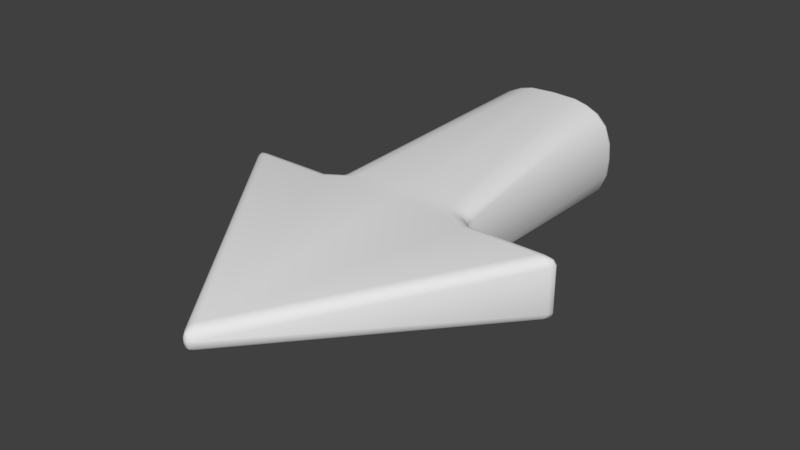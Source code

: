 # Source: Arrow.blend  (saved by Blender 2.78.0; exported with 4.5.12 LTS)
import bpy
from mathutils import Matrix  # noqa: F401  (used for matrix-valued properties, if any)

bpy.ops.wm.read_factory_settings(use_empty=True)
scene = bpy.context.scene
scene.name = 'Scene'

# ---- collections
col_collection_1 = bpy.data.collections.new('Collection 1'); scene.collection.children.link(col_collection_1)

# ---- materials (node trees are filled in below, after node groups)
mat_material = bpy.data.materials.new('Material')
mat_material.alpha_threshold = 0.0
mat_material.use_transparent_shadow = False
mat_material.roughness = 0.5
mat_material.specular_intensity = 0.0
mat_material.line_color = (0.0, 0.0, 0.0, 1.0)

# ---- material node trees

# ---- world
world_world = bpy.data.worlds.new('World'); scene.world = world_world
world_world.use_nodes = True; world_world.node_tree.nodes.clear()
_N = world_world.node_tree.nodes; _L = world_world.node_tree.links
n0 = _N.new('ShaderNodeOutputWorld'); n0.name = 'World Output'; n0.location = (300, 300)
n1 = _N.new('ShaderNodeBackground'); n1.name = 'Background'; n1.location = (10, 300)
n1.inputs[0].default_value = (0.05088, 0.05088, 0.05088, 1.0)
_L.new(n1.outputs[0], n0.inputs[0])
n0.is_active_output = True
world_world.color = (0.05088, 0.05088, 0.05088)
world_world.use_sun_shadow = False
world_world.sun_shadow_jitter_overblur = 0.0
world_world.cycles.sampling_method = 'MANUAL'
world_world.light_settings.distance = 8.0

# ---- meshes
me_cube = bpy.data.meshes.new('Cube')
me_cube.from_pydata([(-0.2547, 0.138, -1.0), (-0.1031, 0.2207, -1.0), (-0.2799, 0.06898, -1.0), (-0.2116, 0.182, -1.0), (-0.1572, 0.2073, -1.0), (0.2547, 0.138, -1.0), (0.0, 0.225, -1.0), (0.0, 0.1318, -0.07359), (0.1031, 0.2207, -1.0), (0.2799, 0.06898, -1.0), (0.2116, 0.182, -1.0), (0.1572, 0.2073, -1.0), (-0.2547, -0.138, -1.0), (-0.285, 0.0, -1.0), (-0.1031, -0.2207, -1.0), (-0.2799, -0.06898, -1.0), (-0.2116, -0.182, -1.0), (-0.1572, -0.2073, -1.0), (0.2547, -0.138, -1.0), (0.0, -0.2274, -1.0), (0.0, -0.1234, 0.03673), (0.285, 0.0, -1.0), (0.1031, -0.2207, -1.0), (0.2799, -0.06898, -1.0), (0.2116, -0.182, -1.0), (0.1572, -0.2073, -1.0), (0.0, 0.1231, 0.0369), (0.0, -0.1324, -0.07365), (0.0, 0.1281, -0.0368), (0.0, -0.1285, -0.03691), (0.0, 0.1263, -0.0184), (0.0, -0.1267, -0.01854), (0.0, 0.1298, -0.05519), (0.0, -0.1304, -0.05528), (-0.324, 0.1229, 0.03972), (-0.3347, 0.08974, -2.998e-05), (-0.3293, 0.1197, 0.01986), (-0.3332, 0.1076, 0.005305), (-0.6555, 0.08974, -2.998e-05), (-0.6726, 0.08674, 0.03281), (-0.6192, 0.1229, 0.03972), (-0.6748, 0.08943, 0.003097), (-0.6482, 0.1075, 0.00655), (-0.6668, 0.1064, 0.009538), (-0.663, 0.1049, 0.035), (-0.6811, 0.08833, 0.01515), (-0.6712, 0.1056, 0.01802), (-0.6348, 0.1196, 0.02114), (-0.6434, 0.1181, 0.03754), (-0.6574, 0.115, 0.01981), (-0.02284, 0.004836, 0.9672), (0.02284, 0.004836, 0.9672), (0.0, 0.04853, 0.93), (-0.008099, 0.004836, 0.9784), (-0.02087, 0.02523, 0.9596), (-0.00636, 0.0245, 0.9745), (0.02087, 0.02523, 0.9596), (0.008099, 0.004836, 0.9784), (0.00636, 0.0245, 0.9745), (-0.01261, 0.04104, 0.9462), (0.01261, 0.04104, 0.9462), (-7.101e-09, 0.03585, 0.9644), (0.3347, 0.08974, -2.998e-05), (0.324, 0.1229, 0.03972), (0.3332, 0.1076, 0.005305), (0.3293, 0.1197, 0.01986), (0.6555, 0.08974, -2.998e-05), (0.6191, 0.1229, 0.03981), (0.6726, 0.08674, 0.03281), (0.6481, 0.1075, 0.006578), (0.6749, 0.08943, 0.003081), (0.6668, 0.1064, 0.009549), (0.6434, 0.1181, 0.0376), (0.6348, 0.1196, 0.0212), (0.6574, 0.115, 0.01985), (0.6812, 0.08833, 0.01513), (0.663, 0.1049, 0.03503), (0.6712, 0.1056, 0.01804), (-0.3347, -0.09002, -0.0001518), (-0.3241, -0.1232, 0.03956), (-0.3332, -0.1079, 0.00516), (-0.3294, -0.12, 0.0197), (-0.6726, -0.087, 0.03269), (-0.6555, -0.09002, -0.0001518), (-0.6192, -0.1232, 0.03956), (-0.6811, -0.0886, 0.01503), (-0.663, -0.1051, 0.03486), (-0.6712, -0.1059, 0.01788), (-0.6482, -0.1078, 0.006406), (-0.6748, -0.0897, 0.002975), (-0.6668, -0.1067, 0.009394), (-0.6434, -0.1184, 0.03738), (-0.6348, -0.1199, 0.02098), (-0.6574, -0.1152, 0.01966), (0.02284, -0.004844, 0.9672), (-0.02284, -0.004844, 0.9672), (0.0, -0.04855, 0.93), (0.008098, -0.004844, 0.9784), (0.02087, -0.02524, 0.9596), (0.00636, -0.02451, 0.9745), (-0.02087, -0.02524, 0.9596), (-0.008098, -0.004844, 0.9784), (-0.00636, -0.02451, 0.9745), (0.0126, -0.04106, 0.9462), (-0.0126, -0.04106, 0.9462), (1.164e-10, -0.03586, 0.9644), (0.3241, -0.1232, 0.03956), (0.3347, -0.09002, -0.0001518), (0.3294, -0.12, 0.0197), (0.3332, -0.1079, 0.00516), (0.6726, -0.087, 0.03269), (0.6191, -0.1231, 0.03964), (0.6555, -0.09002, -0.0001518), (0.663, -0.1051, 0.03488), (0.6812, -0.0886, 0.01502), (0.6712, -0.1059, 0.01789), (0.6348, -0.1199, 0.02104), (0.6434, -0.1184, 0.03744), (0.6574, -0.1152, 0.01969), (0.6749, -0.08971, 0.002961), (0.6481, -0.1078, 0.00643), (0.6668, -0.1067, 0.009404), (-0.285, 0.09377, -0.0736), (-0.2033, 0.1331, -0.07359), (-0.274, 0.1127, -0.07359), (-0.2442, 0.127, -0.07359), (0.2033, 0.1331, -0.07359), (0.285, 0.09377, -0.0736), (0.2442, 0.127, -0.07359), (0.274, 0.1127, -0.07359), (-0.2033, -0.1338, -0.07365), (-0.285, -0.09439, -0.07364), (-0.2441, -0.1277, -0.07365), (-0.274, -0.1133, -0.07364), (0.285, -0.09439, -0.07364), (0.2033, -0.1338, -0.07365), (0.274, -0.1133, -0.07364), (0.2441, -0.1277, -0.07365), (0.2907, 0.09103, -0.03681), (0.2091, 0.1296, -0.0368), (0.2798, 0.1096, -0.03681), (0.2499, 0.1236, -0.0368), (0.209, -0.1301, -0.03691), (0.2907, -0.09148, -0.0369), (0.2498, -0.1241, -0.03691), (0.2798, -0.11, -0.0369), (-0.2907, -0.09148, -0.0369), (-0.209, -0.1301, -0.03691), (-0.2798, -0.11, -0.0369), (-0.2498, -0.1241, -0.03691), (-0.2091, 0.1296, -0.0368), (-0.2907, 0.09103, -0.03681), (-0.2499, 0.1236, -0.0368), (-0.2798, 0.1096, -0.03681), (0.2203, 0.1277, -0.0184), (0.3019, 0.08967, -0.01842), (0.2611, 0.1218, -0.0184), (0.291, 0.108, -0.01841), (0.3019, -0.09003, -0.01852), (0.2202, -0.128, -0.01854), (0.291, -0.1084, -0.01853), (0.2611, -0.1222, -0.01854), (-0.2202, -0.128, -0.01854), (-0.3019, -0.09003, -0.01852), (-0.2611, -0.1222, -0.01854), (-0.291, -0.1084, -0.01853), (-0.3019, 0.08967, -0.01842), (-0.2203, 0.1277, -0.0184), (-0.291, 0.108, -0.01841), (-0.2611, 0.1218, -0.0184), (0.2051, 0.1313, -0.05519), (0.2867, 0.09231, -0.05521), (0.2459, 0.1252, -0.0552), (0.2758, 0.111, -0.0552), (0.2867, -0.09284, -0.05527), (0.205, -0.1318, -0.05528), (0.2757, -0.1116, -0.05527), (0.2458, -0.1257, -0.05528), (-0.205, -0.1318, -0.05528), (-0.2867, -0.09284, -0.05527), (-0.2458, -0.1257, -0.05528), (-0.2757, -0.1116, -0.05527), (-0.2867, 0.09231, -0.05521), (-0.2051, 0.1313, -0.05519), (-0.2758, 0.111, -0.0552), (-0.2459, 0.1252, -0.0552), (-0.2316, 0.1234, -1.025), (-0.09835, 0.1943, -1.025), (-0.2534, 0.06331, -1.025), (-0.1959, 0.1598, -1.025), (-0.1483, 0.1819, -1.025), (0.2316, 0.1234, -1.025), (1.01e-10, 0.1981, -1.025), (0.09835, 0.1943, -1.025), (0.2534, 0.06331, -1.025), (0.1959, 0.1598, -1.025), (0.1483, 0.1819, -1.025), (-0.2316, -0.1234, -1.025), (-0.2581, -1.073e-09, -1.025), (-0.09835, -0.1943, -1.025), (-0.2534, -0.06331, -1.025), (-0.1959, -0.1598, -1.025), (-0.1483, -0.1819, -1.025), (0.2316, -0.1234, -1.025), (-1.01e-10, -0.2004, -1.025), (0.2581, -1.073e-09, -1.025), (0.0, -1.073e-09, -1.025), (0.09835, -0.1943, -1.025), (0.2534, -0.06331, -1.025), (0.1959, -0.1598, -1.025), (0.1483, -0.1819, -1.025), (-0.2744, 0.06782, -1.02), (-0.25, 0.135, -1.02), (-0.1021, 0.2153, -1.02), (2.175e-11, 0.2195, -1.02), (-0.1554, 0.2021, -1.02), (-0.2795, -8.503e-10, -1.02), (-0.2084, 0.1775, -1.02), (0.2744, 0.06782, -1.02), (0.25, 0.135, -1.02), (0.1021, 0.2153, -1.02), (0.1554, 0.2021, -1.02), (0.2795, -8.503e-10, -1.02), (0.2084, 0.1775, -1.02), (-0.2744, -0.06782, -1.02), (-0.25, -0.135, -1.02), (-0.1021, -0.2153, -1.02), (-2.175e-11, -0.2219, -1.02), (-0.1554, -0.2021, -1.02), (-0.2084, -0.1775, -1.02), (0.2744, -0.06782, -1.02), (0.25, -0.135, -1.02), (0.1021, -0.2153, -1.02), (0.1554, -0.2021, -1.02), (0.2084, -0.1775, -1.02), (-0.2432, 0.1307, -1.025), (-0.2666, 0.06614, -1.025), (5.052e-11, 0.2115, -1.025), (-0.1007, 0.2075, -1.025), (-0.1528, 0.1946, -1.025), (-0.2716, -1.073e-09, -1.025), (-0.2037, 0.1709, -1.025), (0.2666, 0.06614, -1.025), (0.2432, 0.1307, -1.025), (0.1007, 0.2075, -1.025), (0.1528, 0.1946, -1.025), (0.2716, -1.073e-09, -1.025), (0.2037, 0.1709, -1.025), (-0.2666, -0.06614, -1.025), (-0.2432, -0.1307, -1.025), (-0.1007, -0.2075, -1.025), (-5.052e-11, -0.2139, -1.025), (-0.1528, -0.1946, -1.025), (-0.2037, -0.1709, -1.025), (0.2432, -0.1307, -1.025), (0.2666, -0.06614, -1.025), (0.1007, -0.2075, -1.025), (0.1528, -0.1946, -1.025), (0.2037, -0.1709, -1.025), (-0.2541, 0.1376, -1.011), (-0.2791, 0.06883, -1.011), (-0.157, -0.2066, -1.011), (0.2541, -0.1376, -1.011), (0.2541, 0.1376, -1.011), (0.2791, -0.06883, -1.011), (-0.103, -0.22, -1.011), (-0.2112, 0.1814, -1.011), (-0.157, 0.2066, -1.011), (0.2791, 0.06883, -1.011), (0.2843, -4.86e-10, -1.011), (0.2112, -0.1814, -1.011), (0.157, -0.2066, -1.011), (-0.2112, -0.1814, -1.011), (-0.2541, -0.1376, -1.011), (0.103, 0.22, -1.011), (-0.103, 0.22, -1.011), (7.925e-12, 0.2243, -1.011), (0.103, -0.22, -1.011), (-7.925e-12, -0.2266, -1.011), (0.157, 0.2066, -1.011), (0.2112, 0.1814, -1.011), (-0.2791, -0.06883, -1.011), (-0.2843, -4.86e-10, -1.011)], [], [(260, 259, 212, 211), (30, 167, 34, 26), (264, 262, 231, 230), (259, 266, 217, 212), (276, 274, 220, 214), (282, 260, 211, 216), (265, 261, 228, 226), (263, 268, 218, 219), (51, 94, 110, 68), (261, 272, 229, 228), (262, 270, 234, 231), (280, 263, 219, 223), (267, 275, 213, 215), (269, 264, 230, 222), (278, 265, 226, 227), (79, 162, 31, 20), (52, 63, 26), (163, 78, 35, 166), (96, 79, 20), (266, 267, 215, 217), (268, 269, 222, 218), (273, 281, 224, 225), (271, 277, 232, 233), (270, 271, 233, 234), (272, 273, 225, 229), (96, 106, 111), (107, 62, 66, 112), (155, 62, 107, 158), (20, 31, 159, 106), (274, 279, 221, 220), (275, 276, 214, 213), (277, 278, 227, 232), (279, 280, 223, 221), (281, 282, 216, 224), (78, 83, 38, 35), (63, 154, 30, 26), (33, 27, 135, 175), (138, 155, 158, 143), (52, 34, 40), (52, 67, 63), (178, 130, 27, 33), (50, 39, 82, 95), (162, 147, 29, 31), (171, 138, 143, 174), (29, 33, 175, 142), (147, 178, 33, 29), (139, 170, 32, 28), (96, 20, 106), (131, 179, 182, 122), (96, 84, 79), (179, 146, 151, 182), (154, 139, 28, 30), (32, 183, 150, 28), (127, 171, 174, 134), (170, 126, 7, 32), (7, 123, 183, 32), (31, 29, 142, 159), (146, 163, 166, 151), (28, 150, 167, 30), (38, 41, 43, 42), (41, 45, 46, 43), (39, 44, 46, 45), (44, 48, 49, 46), (40, 47, 49, 48), (47, 42, 43, 49), (43, 46, 49), (50, 53, 55, 54), (53, 57, 58, 55), (51, 56, 58, 57), (56, 60, 61, 58), (52, 59, 61, 60), (59, 54, 55, 61), (55, 58, 61), (66, 69, 71, 70), (69, 73, 74, 71), (67, 72, 74, 73), (72, 76, 77, 74), (68, 75, 77, 76), (75, 70, 71, 77), (71, 74, 77), (82, 85, 87, 86), (85, 89, 90, 87), (83, 88, 90, 89), (88, 92, 93, 90), (84, 91, 93, 92), (91, 86, 87, 93), (87, 90, 93), (94, 97, 99, 98), (97, 101, 102, 99), (95, 100, 102, 101), (100, 104, 105, 102), (96, 103, 105, 104), (103, 98, 99, 105), (99, 102, 105), (110, 113, 115, 114), (113, 117, 118, 115), (111, 116, 118, 117), (116, 120, 121, 118), (112, 119, 121, 120), (119, 114, 115, 121), (115, 118, 121), (40, 34, 36, 47), (47, 36, 37, 42), (42, 37, 35, 38), (52, 40, 48, 59), (59, 48, 44, 54), (54, 44, 39, 50), (66, 62, 64, 69), (69, 64, 65, 73), (73, 65, 63, 67), (51, 68, 76, 56), (56, 76, 72, 60), (60, 72, 67, 52), (112, 66, 70, 119), (119, 70, 75, 114), (114, 75, 68, 110), (82, 39, 45, 85), (85, 45, 41, 89), (89, 41, 38, 83), (50, 95, 101, 53), (53, 101, 97, 57), (57, 97, 94, 51), (83, 78, 80, 88), (88, 80, 81, 92), (92, 81, 79, 84), (95, 82, 86, 100), (100, 86, 91, 104), (104, 91, 84, 96), (111, 106, 108, 116), (116, 108, 109, 120), (120, 109, 107, 112), (96, 111, 117, 103), (103, 117, 113, 98), (98, 113, 110, 94), (171, 127, 129, 173), (173, 129, 128, 172), (172, 128, 126, 170), (175, 135, 137, 177), (177, 137, 136, 176), (176, 136, 134, 174), (179, 131, 133, 181), (181, 133, 132, 180), (180, 132, 130, 178), (183, 123, 125, 185), (185, 125, 124, 184), (184, 124, 122, 182), (155, 138, 140, 157), (157, 140, 141, 156), (156, 141, 139, 154), (159, 142, 144, 161), (161, 144, 145, 160), (160, 145, 143, 158), (163, 146, 148, 165), (165, 148, 149, 164), (164, 149, 147, 162), (167, 150, 152, 169), (169, 152, 153, 168), (168, 153, 151, 166), (62, 155, 157, 64), (64, 157, 156, 65), (65, 156, 154, 63), (106, 159, 161, 108), (108, 161, 160, 109), (109, 160, 158, 107), (78, 163, 165, 80), (80, 165, 164, 81), (81, 164, 162, 79), (34, 167, 169, 36), (36, 169, 168, 37), (37, 168, 166, 35), (138, 171, 173, 140), (140, 173, 172, 141), (141, 172, 170, 139), (142, 175, 177, 144), (144, 177, 176, 145), (145, 176, 174, 143), (146, 179, 181, 148), (148, 181, 180, 149), (149, 180, 178, 147), (150, 183, 185, 152), (152, 185, 184, 153), (153, 184, 182, 151), (52, 26, 34), (1, 123, 7, 6), (4, 125, 123, 1), (3, 124, 125, 4), (0, 122, 124, 3), (19, 27, 130, 14), (22, 135, 27, 19), (25, 137, 135, 22), (24, 136, 137, 25), (18, 134, 136, 24), (14, 130, 132, 17), (17, 132, 133, 16), (16, 133, 131, 12), (6, 7, 126, 8), (8, 126, 128, 11), (11, 128, 129, 10), (10, 129, 127, 5), (127, 134, 21), (9, 5, 127), (21, 9, 127), (23, 21, 134), (18, 23, 134), (131, 122, 13), (12, 131, 15), (15, 131, 13), (13, 122, 2), (0, 2, 122), (206, 187, 192), (206, 186, 189), (188, 186, 206), (206, 189, 190), (198, 188, 206), (187, 206, 190), (206, 192, 193), (206, 195, 191), (194, 206, 191), (206, 196, 195), (205, 206, 194), (193, 196, 206), (206, 204, 199), (206, 201, 197), (200, 206, 197), (206, 202, 201), (198, 206, 200), (199, 202, 206), (206, 207, 204), (206, 203, 209), (208, 203, 206), (206, 209, 210), (205, 208, 206), (207, 206, 210), (235, 236, 211, 212), (237, 238, 213, 214), (238, 239, 215, 213), (236, 240, 216, 211), (241, 235, 212, 217), (239, 241, 217, 215), (242, 243, 219, 218), (244, 237, 214, 220), (245, 244, 220, 221), (246, 242, 218, 222), (243, 247, 223, 219), (247, 245, 221, 223), (248, 249, 225, 224), (250, 251, 227, 226), (252, 250, 226, 228), (240, 248, 224, 216), (249, 253, 229, 225), (253, 252, 228, 229), (254, 255, 230, 231), (251, 256, 232, 227), (256, 257, 233, 232), (255, 246, 222, 230), (258, 254, 231, 234), (257, 258, 234, 233), (210, 209, 258, 257), (209, 203, 254, 258), (208, 205, 246, 255), (207, 210, 257, 256), (204, 207, 256, 251), (203, 208, 255, 254), (201, 202, 252, 253), (197, 201, 253, 249), (198, 200, 248, 240), (202, 199, 250, 252), (199, 204, 251, 250), (200, 197, 249, 248), (195, 196, 245, 247), (191, 195, 247, 243), (205, 194, 242, 246), (196, 193, 244, 245), (193, 192, 237, 244), (194, 191, 243, 242), (190, 189, 241, 239), (189, 186, 235, 241), (188, 198, 240, 236), (187, 190, 239, 238), (192, 187, 238, 237), (186, 188, 236, 235), (15, 13, 282, 281), (11, 10, 280, 279), (22, 19, 278, 277), (1, 6, 276, 275), (8, 11, 279, 274), (16, 12, 273, 272), (24, 25, 271, 270), (25, 22, 277, 271), (12, 15, 281, 273), (9, 21, 269, 268), (3, 4, 267, 266), (19, 14, 265, 278), (21, 23, 264, 269), (4, 1, 275, 267), (10, 5, 263, 280), (18, 24, 270, 262), (17, 16, 272, 261), (5, 9, 268, 263), (14, 17, 261, 265), (13, 2, 260, 282), (6, 8, 274, 276), (0, 3, 266, 259), (23, 18, 262, 264), (2, 0, 259, 260)])
me_cube.polygons.foreach_set('use_smooth', [True] * 305)
_uv = me_cube.uv_layers.new(name='UVMap')
_uv.uv.foreach_set('vector', [0.5109, 0.849, 0.5238, 0.8204, 0.5271, 0.8228, 0.5149, 0.8502, 0.5892, 0.2717, 0.5361, 0.1949, 0.5326, 0.1442, 0.608, 0.2585, 0.748, 0.9225, 0.7352, 0.9511, 0.7319, 0.9487, 0.7441, 0.9213, 0.5238, 0.8204, 0.5431, 0.8025, 0.5454, 0.8059, 0.5271, 0.8228, 0.6352, 0.7876, 0.6795, 0.7926, 0.6786, 0.7966, 0.6349, 0.7918, 0.5066, 0.8786, 0.5109, 0.849, 0.5149, 0.8502, 0.5107, 0.8789, 0.5795, 0.9789, 0.5565, 0.9714, 0.5582, 0.9677, 0.5804, 0.975, 0.742, 0.8331, 0.7515, 0.863, 0.7475, 0.8637, 0.7385, 0.835, 0.8727, 0.3299, 0.8809, 0.3309, 0.8584, 0.8044, 0.7868, 0.7958, 0.5565, 0.9714, 0.5341, 0.9585, 0.5367, 0.9554, 0.5582, 0.9677, 0.7352, 0.9511, 0.7159, 0.9691, 0.7136, 0.9656, 0.7319, 0.9487, 0.7249, 0.813, 0.742, 0.8331, 0.7385, 0.835, 0.7223, 0.8161, 0.5669, 0.7923, 0.5906, 0.7875, 0.5911, 0.7915, 0.5681, 0.7962, 0.7524, 0.8929, 0.748, 0.9225, 0.7441, 0.9213, 0.7483, 0.8926, 0.6238, 0.9847, 0.5795, 0.9789, 0.5804, 0.975, 0.624, 0.9806, 0.2856, 0.6329, 0.3314, 0.6552, 0.3828, 0.7332, 0.3635, 0.7457, 0.8922, 0.05861, 0.6899, 0.3684, 0.608, 0.2585, 0.9808, 0.2914, 0.98, 0.307, 0.9053, 0.3032, 0.9061, 0.2876, 0.07224, 0.9353, 0.2856, 0.6329, 0.3635, 0.7457, 0.5431, 0.8025, 0.5669, 0.7923, 0.5681, 0.7962, 0.5454, 0.8059, 0.7515, 0.863, 0.7524, 0.8929, 0.7483, 0.8926, 0.7475, 0.8637, 0.517, 0.9384, 0.5075, 0.9085, 0.5115, 0.9078, 0.5205, 0.9365, 0.6921, 0.9793, 0.6684, 0.9841, 0.6679, 0.98, 0.6909, 0.9753, 0.7159, 0.9691, 0.6921, 0.9793, 0.6909, 0.9753, 0.7136, 0.9656, 0.5341, 0.9585, 0.517, 0.9384, 0.5205, 0.9365, 0.5367, 0.9554, 0.07224, 0.9353, 0.4348, 0.8626, 0.4775, 0.9704, 0.8411, 0.9587, 0.767, 0.9497, 0.7829, 0.8174, 0.8571, 0.8264, 0.7651, 0.9652, 0.767, 0.9497, 0.8411, 0.9587, 0.8392, 0.9742, 0.3635, 0.7457, 0.3828, 0.7332, 0.4331, 0.8118, 0.4348, 0.8626, 0.6795, 0.7926, 0.7025, 0.8001, 0.7009, 0.8039, 0.6786, 0.7966, 0.5906, 0.7875, 0.6352, 0.7876, 0.6349, 0.7918, 0.5911, 0.7915, 0.6684, 0.9841, 0.6238, 0.9847, 0.624, 0.9806, 0.6679, 0.98, 0.7025, 0.8001, 0.7249, 0.813, 0.7223, 0.8161, 0.7009, 0.8039, 0.5075, 0.9085, 0.5066, 0.8786, 0.5107, 0.8789, 0.5115, 0.9078, 0.98, 0.307, 0.9732, 0.4403, 0.8985, 0.4365, 0.9053, 0.3032, 0.6899, 0.3684, 0.6434, 0.3478, 0.5892, 0.2717, 0.608, 0.2585, 0.3958, 0.7247, 0.4024, 0.7204, 0.4488, 0.7929, 0.4427, 0.7978, 0.7635, 0.9741, 0.7651, 0.9652, 0.8392, 0.9742, 0.8388, 0.9831, 0.8922, 0.05861, 0.5326, 0.1442, 0.486, 0.03811, 0.8922, 0.05861, 0.774, 0.4483, 0.6899, 0.3684, 0.3481, 0.6521, 0.355, 0.6485, 0.4024, 0.7204, 0.3958, 0.7247, 0.9042, 0.9331, 0.8987, 0.4585, 0.9709, 0.4622, 0.9125, 0.9333, 0.3314, 0.6552, 0.3406, 0.6549, 0.3893, 0.7289, 0.3828, 0.7332, 0.1101, 0.6157, 0.1091, 0.6238, 0.03052, 0.6189, 0.03043, 0.6108, 0.3893, 0.7289, 0.3958, 0.7247, 0.4427, 0.7978, 0.437, 0.8035, 0.3406, 0.6549, 0.3481, 0.6521, 0.3958, 0.7247, 0.3893, 0.7289, 0.6342, 0.3484, 0.6268, 0.3515, 0.5764, 0.2807, 0.5828, 0.2762, 0.07224, 0.9353, 0.3635, 0.7457, 0.4348, 0.8626, 0.03775, 0.1343, 0.02995, 0.1334, 0.03219, 0.05499, 0.04003, 0.05459, 0.07224, 0.9353, 0.2044, 0.55, 0.2856, 0.6329, 0.02995, 0.1334, 0.022, 0.1326, 0.0242, 0.0553, 0.03219, 0.05499, 0.6434, 0.3478, 0.6342, 0.3484, 0.5828, 0.2762, 0.5892, 0.2717, 0.5764, 0.2807, 0.527, 0.2092, 0.5324, 0.2034, 0.5828, 0.2762, 0.1112, 0.6078, 0.1101, 0.6157, 0.03043, 0.6108, 0.03025, 0.6028, 0.6268, 0.3515, 0.62, 0.3554, 0.57, 0.2852, 0.5764, 0.2807, 0.57, 0.2852, 0.521, 0.2143, 0.527, 0.2092, 0.5764, 0.2807, 0.3828, 0.7332, 0.3893, 0.7289, 0.437, 0.8035, 0.4331, 0.8118, 0.9818, 0.2825, 0.9808, 0.2914, 0.9061, 0.2876, 0.906, 0.2786, 0.5828, 0.2762, 0.5324, 0.2034, 0.5361, 0.1949, 0.5892, 0.2717, 0.4603, 0.03246, 0.4606, 0.02312, 0.4677, 0.02703, 0.4689, 0.03385, 0.4606, 0.02312, 0.4642, 0.01798, 0.4696, 0.02408, 0.4677, 0.02703, 0.4728, 0.0148, 0.4765, 0.02269, 0.4696, 0.02408, 0.4642, 0.01798, 0.4765, 0.02269, 0.4811, 0.03043, 0.4731, 0.02887, 0.4696, 0.02408, 0.486, 0.03811, 0.4773, 0.03593, 0.4731, 0.02887, 0.4811, 0.03043, 0.4773, 0.03593, 0.4689, 0.03385, 0.4677, 0.02703, 0.4731, 0.02887, 0.4677, 0.02703, 0.4696, 0.02408, 0.4731, 0.02887, 0.9039, 0.03558, 0.9113, 0.04038, 0.9059, 0.04624, 0.8988, 0.04342, 0.9113, 0.04038, 0.9158, 0.04647, 0.9084, 0.04993, 0.9059, 0.04624, 0.918, 0.0552, 0.9087, 0.05754, 0.9084, 0.04993, 0.9158, 0.04647, 0.9087, 0.05754, 0.9002, 0.05856, 0.9029, 0.05105, 0.9084, 0.04993, 0.8922, 0.05861, 0.8949, 0.05104, 0.9029, 0.05105, 0.9002, 0.05856, 0.8949, 0.05104, 0.8988, 0.04342, 0.9059, 0.04624, 0.9029, 0.05105, 0.9059, 0.04624, 0.9084, 0.04993, 0.9029, 0.05105, 0.7706, 0.4745, 0.7722, 0.466, 0.7782, 0.4694, 0.7795, 0.4774, 0.7722, 0.466, 0.7731, 0.4573, 0.7783, 0.4637, 0.7782, 0.4694, 0.774, 0.4483, 0.7795, 0.4556, 0.7783, 0.4637, 0.7731, 0.4573, 0.7795, 0.4556, 0.7853, 0.4626, 0.7816, 0.4686, 0.7783, 0.4637, 0.7915, 0.4688, 0.7856, 0.4758, 0.7816, 0.4686, 0.7853, 0.4626, 0.7856, 0.4758, 0.7795, 0.4774, 0.7782, 0.4694, 0.7816, 0.4686, 0.7782, 0.4694, 0.7783, 0.4637, 0.7816, 0.4686, 0.1877, 0.529, 0.1938, 0.5222, 0.1975, 0.5295, 0.1937, 0.5354, 0.1938, 0.5222, 0.2, 0.5208, 0.201, 0.5288, 0.1975, 0.5295, 0.2088, 0.524, 0.2069, 0.5325, 0.201, 0.5288, 0.2, 0.5208, 0.2069, 0.5325, 0.2057, 0.5411, 0.2007, 0.5346, 0.201, 0.5288, 0.2044, 0.55, 0.1991, 0.5425, 0.2007, 0.5346, 0.2057, 0.5411, 0.1991, 0.5425, 0.1937, 0.5354, 0.1975, 0.5295, 0.2007, 0.5346, 0.1975, 0.5295, 0.201, 0.5288, 0.2007, 0.5346, 0.05966, 0.9579, 0.05249, 0.9529, 0.05807, 0.9472, 0.06508, 0.9503, 0.05249, 0.9529, 0.04821, 0.9466, 0.05573, 0.9434, 0.05807, 0.9472, 0.04632, 0.9378, 0.05566, 0.9358, 0.05573, 0.9434, 0.04821, 0.9466, 0.05566, 0.9358, 0.06418, 0.9351, 0.06124, 0.9425, 0.05573, 0.9434, 0.07224, 0.9353, 0.06919, 0.9428, 0.06124, 0.9425, 0.06418, 0.9351, 0.06919, 0.9428, 0.06508, 0.9503, 0.05807, 0.9472, 0.06124, 0.9425, 0.05807, 0.9472, 0.05573, 0.9434, 0.06124, 0.9425, 0.4899, 0.9941, 0.4865, 0.9861, 0.4934, 0.985, 0.4986, 0.9913, 0.4865, 0.9861, 0.4822, 0.9782, 0.4901, 0.9801, 0.4934, 0.985, 0.4775, 0.9704, 0.4862, 0.9729, 0.4901, 0.9801, 0.4822, 0.9782, 0.4862, 0.9729, 0.4945, 0.9752, 0.4955, 0.9821, 0.4901, 0.9801, 0.5031, 0.9769, 0.5024, 0.9863, 0.4955, 0.9821, 0.4945, 0.9752, 0.5024, 0.9863, 0.4986, 0.9913, 0.4934, 0.985, 0.4955, 0.9821, 0.4934, 0.985, 0.4901, 0.9801, 0.4955, 0.9821, 0.486, 0.03811, 0.5326, 0.1442, 0.5244, 0.1461, 0.4773, 0.03593, 0.4773, 0.03593, 0.5244, 0.1461, 0.5167, 0.1478, 0.4689, 0.03385, 0.4689, 0.03385, 0.5167, 0.1478, 0.5092, 0.1493, 0.4603, 0.03246, 0.8922, 0.05861, 0.486, 0.03811, 0.4811, 0.03043, 0.8949, 0.05104, 0.8949, 0.05104, 0.4811, 0.03043, 0.4765, 0.02269, 0.8988, 0.04342, 0.8988, 0.04342, 0.4765, 0.02269, 0.4728, 0.0148, 0.9039, 0.03558, 0.7706, 0.4745, 0.6771, 0.3887, 0.6811, 0.3821, 0.7722, 0.466, 0.7722, 0.466, 0.6811, 0.3821, 0.6853, 0.3754, 0.7731, 0.4573, 0.7731, 0.4573, 0.6853, 0.3754, 0.6899, 0.3684, 0.774, 0.4483, 0.918, 0.0552, 0.7915, 0.4688, 0.7853, 0.4626, 0.9087, 0.05754, 0.9087, 0.05754, 0.7853, 0.4626, 0.7795, 0.4556, 0.9002, 0.05856, 0.9002, 0.05856, 0.7795, 0.4556, 0.774, 0.4483, 0.8922, 0.05861, 0.8571, 0.8264, 0.7829, 0.8174, 0.784, 0.8093, 0.8579, 0.8183, 0.8579, 0.8183, 0.784, 0.8093, 0.7851, 0.8038, 0.8581, 0.8126, 0.8581, 0.8126, 0.7851, 0.8038, 0.7868, 0.7958, 0.8584, 0.8044, 0.9709, 0.4622, 0.8987, 0.4585, 0.8984, 0.4503, 0.9719, 0.4541, 0.9719, 0.4541, 0.8984, 0.4503, 0.8983, 0.4447, 0.9727, 0.4484, 0.9727, 0.4484, 0.8983, 0.4447, 0.8985, 0.4365, 0.9732, 0.4403, 0.9042, 0.9331, 0.9125, 0.9333, 0.9123, 0.9492, 0.904, 0.9491, 0.8762, 0.3003, 0.8845, 0.3013, 0.8828, 0.3151, 0.8746, 0.3141, 0.8746, 0.3141, 0.8828, 0.3151, 0.8809, 0.3309, 0.8727, 0.3299, 0.2088, 0.524, 0.2991, 0.6131, 0.2949, 0.6196, 0.2069, 0.5325, 0.2069, 0.5325, 0.2949, 0.6196, 0.2905, 0.6261, 0.2057, 0.5411, 0.2057, 0.5411, 0.2905, 0.6261, 0.2856, 0.6329, 0.2044, 0.55, 0.04632, 0.9378, 0.1877, 0.529, 0.1937, 0.5354, 0.05566, 0.9358, 0.05566, 0.9358, 0.1937, 0.5354, 0.1991, 0.5425, 0.06418, 0.9351, 0.06418, 0.9351, 0.1991, 0.5425, 0.2044, 0.55, 0.07224, 0.9353, 0.4775, 0.9704, 0.4348, 0.8626, 0.443, 0.861, 0.4862, 0.9729, 0.4862, 0.9729, 0.443, 0.861, 0.4508, 0.8596, 0.4945, 0.9752, 0.4945, 0.9752, 0.4508, 0.8596, 0.4583, 0.8584, 0.5031, 0.9769, 0.07224, 0.9353, 0.4775, 0.9704, 0.4822, 0.9782, 0.06919, 0.9428, 0.06919, 0.9428, 0.4822, 0.9782, 0.4865, 0.9861, 0.06508, 0.9503, 0.06508, 0.9503, 0.4865, 0.9861, 0.4899, 0.9941, 0.05966, 0.9579, 0.6488, 0.3851, 0.6423, 0.3881, 0.6376, 0.3808, 0.6445, 0.3775, 0.6445, 0.3775, 0.6376, 0.3808, 0.6299, 0.3695, 0.6368, 0.3658, 0.6368, 0.3658, 0.6299, 0.3695, 0.62, 0.3554, 0.6268, 0.3515, 0.4427, 0.7978, 0.4488, 0.7929, 0.4581, 0.8074, 0.4522, 0.8125, 0.4522, 0.8125, 0.4581, 0.8074, 0.4657, 0.8188, 0.4601, 0.824, 0.4601, 0.824, 0.4657, 0.8188, 0.4707, 0.8259, 0.4655, 0.8308, 0.3273, 0.6178, 0.3338, 0.6151, 0.3383, 0.6225, 0.3313, 0.6255, 0.3313, 0.6255, 0.3383, 0.6225, 0.3456, 0.6341, 0.3386, 0.6375, 0.3386, 0.6375, 0.3456, 0.6341, 0.355, 0.6485, 0.3481, 0.6521, 0.527, 0.2092, 0.521, 0.2143, 0.5112, 0.2002, 0.517, 0.1949, 0.517, 0.1949, 0.5112, 0.2002, 0.5032, 0.1891, 0.5086, 0.1837, 0.5086, 0.1837, 0.5032, 0.1891, 0.4979, 0.1822, 0.5029, 0.1772, 0.6637, 0.3834, 0.6556, 0.3831, 0.6522, 0.375, 0.6617, 0.3748, 0.6617, 0.3748, 0.6522, 0.375, 0.6444, 0.3629, 0.6539, 0.3623, 0.6539, 0.3623, 0.6444, 0.3629, 0.6342, 0.3484, 0.6434, 0.3478, 0.4331, 0.8118, 0.437, 0.8035, 0.4466, 0.8184, 0.4426, 0.827, 0.4426, 0.827, 0.4466, 0.8184, 0.4549, 0.8301, 0.4512, 0.8389, 0.4512, 0.8389, 0.4549, 0.8301, 0.4611, 0.8363, 0.4584, 0.8439, 0.3123, 0.6189, 0.3204, 0.6195, 0.3235, 0.6277, 0.314, 0.6276, 0.314, 0.6276, 0.3235, 0.6277, 0.3309, 0.6401, 0.3214, 0.6403, 0.3214, 0.6403, 0.3309, 0.6401, 0.3406, 0.6549, 0.3314, 0.6552, 0.5361, 0.1949, 0.5324, 0.2034, 0.5223, 0.1888, 0.526, 0.1801, 0.526, 0.1801, 0.5223, 0.1888, 0.5136, 0.1774, 0.517, 0.1685, 0.517, 0.1685, 0.5136, 0.1774, 0.5071, 0.1714, 0.5096, 0.1637, 0.6771, 0.3887, 0.6637, 0.3834, 0.6617, 0.3748, 0.6811, 0.3821, 0.6811, 0.3821, 0.6617, 0.3748, 0.6539, 0.3623, 0.6853, 0.3754, 0.6853, 0.3754, 0.6539, 0.3623, 0.6434, 0.3478, 0.6899, 0.3684, 0.4348, 0.8626, 0.4331, 0.8118, 0.4426, 0.827, 0.443, 0.861, 0.443, 0.861, 0.4426, 0.827, 0.4512, 0.8389, 0.4508, 0.8596, 0.4508, 0.8596, 0.4512, 0.8389, 0.4584, 0.8439, 0.4583, 0.8584, 0.2991, 0.6131, 0.3123, 0.6189, 0.314, 0.6276, 0.2949, 0.6196, 0.2949, 0.6196, 0.314, 0.6276, 0.3214, 0.6403, 0.2905, 0.6261, 0.2905, 0.6261, 0.3214, 0.6403, 0.3314, 0.6552, 0.2856, 0.6329, 0.5326, 0.1442, 0.5361, 0.1949, 0.526, 0.1801, 0.5244, 0.1461, 0.5244, 0.1461, 0.526, 0.1801, 0.517, 0.1685, 0.5167, 0.1478, 0.5167, 0.1478, 0.517, 0.1685, 0.5096, 0.1637, 0.5092, 0.1493, 0.6556, 0.3831, 0.6488, 0.3851, 0.6445, 0.3775, 0.6522, 0.375, 0.6522, 0.375, 0.6445, 0.3775, 0.6368, 0.3658, 0.6444, 0.3629, 0.6444, 0.3629, 0.6368, 0.3658, 0.6268, 0.3515, 0.6342, 0.3484, 0.437, 0.8035, 0.4427, 0.7978, 0.4522, 0.8125, 0.4466, 0.8184, 0.4466, 0.8184, 0.4522, 0.8125, 0.4601, 0.824, 0.4549, 0.8301, 0.4549, 0.8301, 0.4601, 0.824, 0.4655, 0.8308, 0.4611, 0.8363, 0.3204, 0.6195, 0.3273, 0.6178, 0.3313, 0.6255, 0.3235, 0.6277, 0.3235, 0.6277, 0.3313, 0.6255, 0.3386, 0.6375, 0.3309, 0.6401, 0.3309, 0.6401, 0.3386, 0.6375, 0.3481, 0.6521, 0.3406, 0.6549, 0.5324, 0.2034, 0.527, 0.2092, 0.517, 0.1949, 0.5223, 0.1888, 0.5223, 0.1888, 0.517, 0.1949, 0.5086, 0.1837, 0.5136, 0.1774, 0.5136, 0.1774, 0.5086, 0.1837, 0.5029, 0.1772, 0.5071, 0.1714, 0.8922, 0.05861, 0.608, 0.2585, 0.5326, 0.1442, 0.2344, 0.4694, 0.521, 0.2143, 0.57, 0.2852, 0.2583, 0.5038, 0.2216, 0.4507, 0.5112, 0.2002, 0.521, 0.2143, 0.2344, 0.4694, 0.208, 0.4304, 0.5032, 0.1891, 0.5112, 0.2002, 0.2216, 0.4507, 0.1939, 0.4095, 0.4979, 0.1822, 0.5032, 0.1891, 0.208, 0.4304, 0.7217, 0.5131, 0.4024, 0.7204, 0.355, 0.6485, 0.6987, 0.4781, 0.7443, 0.5484, 0.4488, 0.7929, 0.4024, 0.7204, 0.7217, 0.5131, 0.7564, 0.5676, 0.4581, 0.8074, 0.4488, 0.7929, 0.7443, 0.5484, 0.7693, 0.5884, 0.4657, 0.8188, 0.4581, 0.8074, 0.7564, 0.5676, 0.7827, 0.6098, 0.4707, 0.8259, 0.4657, 0.8188, 0.7693, 0.5884, 0.6987, 0.4781, 0.355, 0.6485, 0.3456, 0.6341, 0.6861, 0.4592, 0.6861, 0.4592, 0.3456, 0.6341, 0.3383, 0.6225, 0.6724, 0.439, 0.6724, 0.439, 0.3383, 0.6225, 0.3338, 0.6151, 0.6583, 0.4181, 0.2583, 0.5038, 0.57, 0.2852, 0.62, 0.3554, 0.2825, 0.538, 0.2825, 0.538, 0.62, 0.3554, 0.6299, 0.3695, 0.2958, 0.5564, 0.2958, 0.5564, 0.6299, 0.3695, 0.6376, 0.3808, 0.3102, 0.5761, 0.3102, 0.5761, 0.6376, 0.3808, 0.6423, 0.3881, 0.325, 0.5965, 0.1112, 0.6078, 0.03025, 0.6028, 0.09531, 0.2075, 0.125, 0.2093, 0.1566, 0.211, 0.1112, 0.6078, 0.09531, 0.2075, 0.125, 0.2093, 0.1112, 0.6078, 0.06563, 0.2057, 0.09531, 0.2075, 0.03025, 0.6028, 0.0341, 0.2035, 0.06563, 0.2057, 0.03025, 0.6028, 0.03775, 0.1343, 0.04003, 0.05459, 0.4307, 0.1056, 0.4292, 0.1659, 0.03775, 0.1343, 0.4298, 0.1349, 0.4298, 0.1349, 0.03775, 0.1343, 0.4307, 0.1056, 0.4307, 0.1056, 0.04003, 0.05459, 0.4315, 0.07641, 0.4327, 0.04535, 0.4315, 0.07641, 0.04003, 0.05459, 0.6295, 0.8857, 0.5923, 0.8012, 0.6344, 0.8016, 0.6295, 0.8857, 0.535, 0.8285, 0.5506, 0.814, 0.5242, 0.8529, 0.535, 0.8285, 0.6295, 0.8857, 0.6295, 0.8857, 0.5506, 0.814, 0.571, 0.8055, 0.5204, 0.8794, 0.5242, 0.8529, 0.6295, 0.8857, 0.5923, 0.8012, 0.6295, 0.8857, 0.571, 0.8055, 0.6295, 0.8857, 0.6344, 0.8016, 0.6762, 0.806, 0.6295, 0.8857, 0.7161, 0.8236, 0.7299, 0.8398, 0.7379, 0.8653, 0.6295, 0.8857, 0.7299, 0.8398, 0.6295, 0.8857, 0.6969, 0.8128, 0.7161, 0.8236, 0.7386, 0.8921, 0.6295, 0.8857, 0.7379, 0.8653, 0.6762, 0.806, 0.6969, 0.8128, 0.6295, 0.8857, 0.6295, 0.8857, 0.6246, 0.9708, 0.5828, 0.9655, 0.6295, 0.8857, 0.5429, 0.9479, 0.5291, 0.9318, 0.5211, 0.9062, 0.6295, 0.8857, 0.5291, 0.9318, 0.6295, 0.8857, 0.5621, 0.9588, 0.5429, 0.9479, 0.5204, 0.8794, 0.6295, 0.8857, 0.5211, 0.9062, 0.5828, 0.9655, 0.5621, 0.9588, 0.6295, 0.8857, 0.6295, 0.8857, 0.6666, 0.9703, 0.6246, 0.9708, 0.6295, 0.8857, 0.7239, 0.9431, 0.7083, 0.9575, 0.7348, 0.9186, 0.7239, 0.9431, 0.6295, 0.8857, 0.6295, 0.8857, 0.7083, 0.9575, 0.688, 0.9661, 0.7386, 0.8921, 0.7348, 0.9186, 0.6295, 0.8857, 0.6666, 0.9703, 0.6295, 0.8857, 0.688, 0.9661, 0.5304, 0.8251, 0.5187, 0.8513, 0.5149, 0.8502, 0.5271, 0.8228, 0.6347, 0.7958, 0.5916, 0.7955, 0.5911, 0.7915, 0.6349, 0.7918, 0.5916, 0.7955, 0.5693, 0.8, 0.5681, 0.7962, 0.5911, 0.7915, 0.5187, 0.8513, 0.5147, 0.8791, 0.5107, 0.8789, 0.5149, 0.8502, 0.5475, 0.8092, 0.5304, 0.8251, 0.5271, 0.8228, 0.5454, 0.8059, 0.5693, 0.8, 0.5475, 0.8092, 0.5454, 0.8059, 0.5681, 0.7962, 0.7435, 0.8643, 0.7349, 0.837, 0.7385, 0.835, 0.7475, 0.8637, 0.6776, 0.8005, 0.6347, 0.7958, 0.6349, 0.7918, 0.6786, 0.7966, 0.6992, 0.8075, 0.6776, 0.8005, 0.6786, 0.7966, 0.7009, 0.8039, 0.7443, 0.8924, 0.7435, 0.8643, 0.7475, 0.8637, 0.7483, 0.8926, 0.7349, 0.837, 0.7197, 0.8192, 0.7223, 0.8161, 0.7385, 0.835, 0.7197, 0.8192, 0.6992, 0.8075, 0.7009, 0.8039, 0.7223, 0.8161, 0.5155, 0.9072, 0.5241, 0.9345, 0.5205, 0.9365, 0.5115, 0.9078, 0.5814, 0.971, 0.6242, 0.9766, 0.624, 0.9806, 0.5804, 0.975, 0.5598, 0.964, 0.5814, 0.971, 0.5804, 0.975, 0.5582, 0.9677, 0.5147, 0.8791, 0.5155, 0.9072, 0.5115, 0.9078, 0.5107, 0.8789, 0.5241, 0.9345, 0.5393, 0.9523, 0.5367, 0.9554, 0.5205, 0.9365, 0.5393, 0.9523, 0.5598, 0.964, 0.5582, 0.9677, 0.5367, 0.9554, 0.7286, 0.9464, 0.7403, 0.9202, 0.7441, 0.9213, 0.7319, 0.9487, 0.6242, 0.9766, 0.6674, 0.976, 0.6679, 0.98, 0.624, 0.9806, 0.6674, 0.976, 0.6897, 0.9715, 0.6909, 0.9753, 0.6679, 0.98, 0.7403, 0.9202, 0.7443, 0.8924, 0.7483, 0.8926, 0.7441, 0.9213, 0.7114, 0.9623, 0.7286, 0.9464, 0.7319, 0.9487, 0.7136, 0.9656, 0.6897, 0.9715, 0.7114, 0.9623, 0.7136, 0.9656, 0.6909, 0.9753, 0.688, 0.9661, 0.7083, 0.9575, 0.7114, 0.9623, 0.6897, 0.9715, 0.7083, 0.9575, 0.7239, 0.9431, 0.7286, 0.9464, 0.7114, 0.9623, 0.7348, 0.9186, 0.7386, 0.8921, 0.7443, 0.8924, 0.7403, 0.9202, 0.6666, 0.9703, 0.688, 0.9661, 0.6897, 0.9715, 0.6674, 0.976, 0.6246, 0.9708, 0.6666, 0.9703, 0.6674, 0.976, 0.6242, 0.9766, 0.7239, 0.9431, 0.7348, 0.9186, 0.7403, 0.9202, 0.7286, 0.9464, 0.5429, 0.9479, 0.5621, 0.9588, 0.5598, 0.964, 0.5393, 0.9523, 0.5291, 0.9318, 0.5429, 0.9479, 0.5393, 0.9523, 0.5241, 0.9345, 0.5204, 0.8794, 0.5211, 0.9062, 0.5155, 0.9072, 0.5147, 0.8791, 0.5621, 0.9588, 0.5828, 0.9655, 0.5814, 0.971, 0.5598, 0.964, 0.5828, 0.9655, 0.6246, 0.9708, 0.6242, 0.9766, 0.5814, 0.971, 0.5211, 0.9062, 0.5291, 0.9318, 0.5241, 0.9345, 0.5155, 0.9072, 0.7161, 0.8236, 0.6969, 0.8128, 0.6992, 0.8075, 0.7197, 0.8192, 0.7299, 0.8398, 0.7161, 0.8236, 0.7197, 0.8192, 0.7349, 0.837, 0.7386, 0.8921, 0.7379, 0.8653, 0.7435, 0.8643, 0.7443, 0.8924, 0.6969, 0.8128, 0.6762, 0.806, 0.6776, 0.8005, 0.6992, 0.8075, 0.6762, 0.806, 0.6344, 0.8016, 0.6347, 0.7958, 0.6776, 0.8005, 0.7379, 0.8653, 0.7299, 0.8398, 0.7349, 0.837, 0.7435, 0.8643, 0.571, 0.8055, 0.5506, 0.814, 0.5475, 0.8092, 0.5693, 0.8, 0.5506, 0.814, 0.535, 0.8285, 0.5304, 0.8251, 0.5475, 0.8092, 0.5242, 0.8529, 0.5204, 0.8794, 0.5147, 0.8791, 0.5187, 0.8513, 0.5923, 0.8012, 0.571, 0.8055, 0.5693, 0.8, 0.5916, 0.7955, 0.6344, 0.8016, 0.5923, 0.8012, 0.5916, 0.7955, 0.6347, 0.7958, 0.535, 0.8285, 0.5242, 0.8529, 0.5187, 0.8513, 0.5304, 0.8251, 0.4298, 0.1349, 0.4307, 0.1056, 0.4355, 0.1058, 0.4347, 0.135, 0.2958, 0.5564, 0.3102, 0.5761, 0.3064, 0.5789, 0.292, 0.5591, 0.7443, 0.5484, 0.7217, 0.5131, 0.7256, 0.5106, 0.7483, 0.5459, 0.2344, 0.4694, 0.2583, 0.5038, 0.2545, 0.5065, 0.2306, 0.472, 0.2825, 0.538, 0.2958, 0.5564, 0.292, 0.5591, 0.2787, 0.5407, 0.6724, 0.439, 0.6583, 0.4181, 0.6622, 0.4155, 0.6762, 0.4364, 0.7693, 0.5884, 0.7564, 0.5676, 0.7604, 0.5651, 0.7733, 0.5859, 0.7564, 0.5676, 0.7443, 0.5484, 0.7483, 0.5459, 0.7604, 0.5651, 0.4292, 0.1659, 0.4298, 0.1349, 0.4347, 0.135, 0.4341, 0.166, 0.125, 0.2093, 0.09531, 0.2075, 0.09561, 0.2026, 0.1253, 0.2044, 0.208, 0.4304, 0.2216, 0.4507, 0.2178, 0.4533, 0.2041, 0.433, 0.7217, 0.5131, 0.6987, 0.4781, 0.7026, 0.4755, 0.7256, 0.5106, 0.09531, 0.2075, 0.06563, 0.2057, 0.06595, 0.2008, 0.09561, 0.2026, 0.2216, 0.4507, 0.2344, 0.4694, 0.2306, 0.472, 0.2178, 0.4533, 0.3102, 0.5761, 0.325, 0.5965, 0.3212, 0.5992, 0.3064, 0.5789, 0.7827, 0.6098, 0.7693, 0.5884, 0.7733, 0.5859, 0.7866, 0.6072, 0.6861, 0.4592, 0.6724, 0.439, 0.6762, 0.4364, 0.69, 0.4566, 0.1566, 0.211, 0.125, 0.2093, 0.1253, 0.2044, 0.1567, 0.2061, 0.6987, 0.4781, 0.6861, 0.4592, 0.69, 0.4566, 0.7026, 0.4755, 0.4307, 0.1056, 0.4315, 0.07641, 0.4364, 0.07657, 0.4355, 0.1058, 0.2583, 0.5038, 0.2825, 0.538, 0.2787, 0.5407, 0.2545, 0.5065, 0.1939, 0.4095, 0.208, 0.4304, 0.2041, 0.433, 0.1901, 0.4122, 0.06563, 0.2057, 0.0341, 0.2035, 0.03451, 0.1985, 0.06595, 0.2008, 0.4315, 0.07641, 0.4327, 0.04535, 0.4375, 0.0456, 0.4364, 0.07657])
me_cube.materials.append(mat_material)
me_cube.use_remesh_preserve_volume = False
me_cube.use_remesh_preserve_attributes = False
me_cube.use_mirror_vertex_groups = False
me_cube.update()

# ---- objects
ob_arrow = bpy.data.objects.new('Arrow', me_cube)

# ---- transforms, parenting, visibility, modifiers, constraints
ob_arrow.location = (0.0, 0.0, 0.0)
ob_arrow.rotation_euler = (1.571, -0.0, 0.0)
ob_arrow.lock_rotations_4d = False
ob_arrow.empty_display_type = 'ARROWS'
ob_arrow.lineart.crease_threshold = 0.0

# ---- collection membership
col_collection_1.objects.link(ob_arrow)

# ---- scene / render settings (as saved in the file)
scene.frame_start = 1; scene.frame_end = 250; scene.frame_set(1)
scene.render.engine = 'BLENDER_EEVEE_NEXT'
scene.render.dither_intensity = 0.0
scene.render.bake_margin = 8
scene.cycles.feature_set = 'EXPERIMENTAL'
scene.cycles.use_denoising = False
scene.cycles.samples = 576
scene.cycles.sampling_pattern = 'TABULATED_SOBOL'
scene.cycles.light_sampling_threshold = 0.0
scene.cycles.use_adaptive_sampling = False
scene.cycles.use_light_tree = False
scene.cycles.blur_glossy = 0.0
scene.cycles.sample_clamp_indirect = 0.0
scene.view_settings.view_transform = 'Standard'
bpy.context.view_layer.update()

# ---- added for rendering (the .blend has no active camera and no usable light): camera, sun
cam_auto = bpy.data.cameras.new('AutoCamera')
cam_auto.lens = 50.0
cam_auto.sensor_width = 36.0
cam_auto.clip_end = 1000.0
ob_auto_camera = bpy.data.objects.new('AutoCamera', cam_auto)
scene.collection.objects.link(ob_auto_camera)
ob_auto_camera.location = (2.27998, -2.71292, 1.82279)
ob_auto_camera.rotation_euler = (1.09748, -7.21219e-08, 0.694738)
scene.camera = ob_auto_camera
light_auto_sun = bpy.data.lights.new('AutoSun', 'SUN')
light_auto_sun.energy = 3.0
light_auto_sun.angle = 0.0523599
ob_auto_sun = bpy.data.objects.new('AutoSun', light_auto_sun)
scene.collection.objects.link(ob_auto_sun)
ob_auto_sun.rotation_euler = (0.872665, 0.174533, 0.523599)
bpy.context.view_layer.update()
